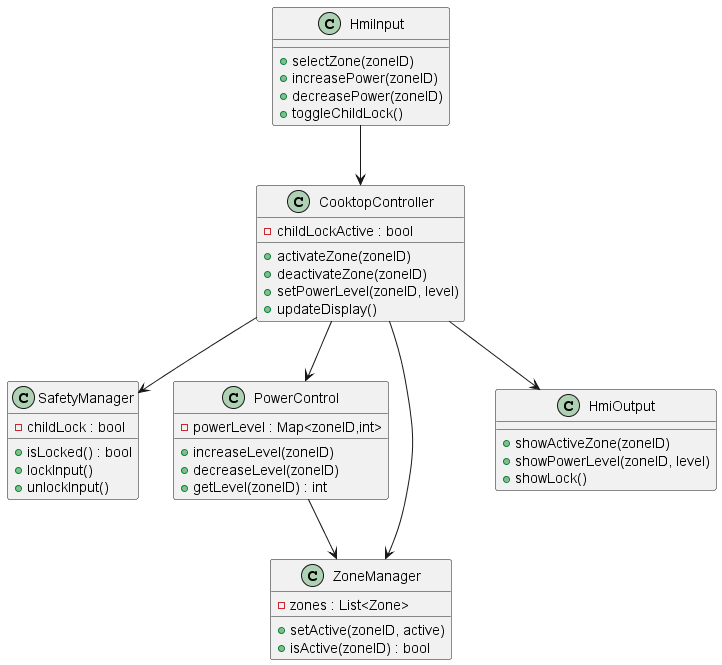

The diagram above was rendered by PlantUML. Its source (embedded in the PNG):
@startuml
class HmiInput {
    +selectZone(zoneID)
    +increasePower(zoneID)
    +decreasePower(zoneID)
    +toggleChildLock()
}

class CooktopController {
    -childLockActive : bool
    +activateZone(zoneID)
    +deactivateZone(zoneID)
    +setPowerLevel(zoneID, level)
    +updateDisplay()
}

class SafetyManager {
    -childLock : bool
    +isLocked() : bool
    +lockInput()
    +unlockInput()
}

class PowerControl {
    -powerLevel : Map<zoneID,int>
    +increaseLevel(zoneID)
    +decreaseLevel(zoneID)
    +getLevel(zoneID) : int
}

class ZoneManager {
    -zones : List<Zone>
    +setActive(zoneID, active)
    +isActive(zoneID) : bool
}

class HmiOutput {
    +showActiveZone(zoneID)
    +showPowerLevel(zoneID, level)
    +showLock()
}

HmiInput --> CooktopController
CooktopController --> SafetyManager
CooktopController --> PowerControl
CooktopController --> ZoneManager
CooktopController --> HmiOutput
PowerControl --> ZoneManager
@enduml